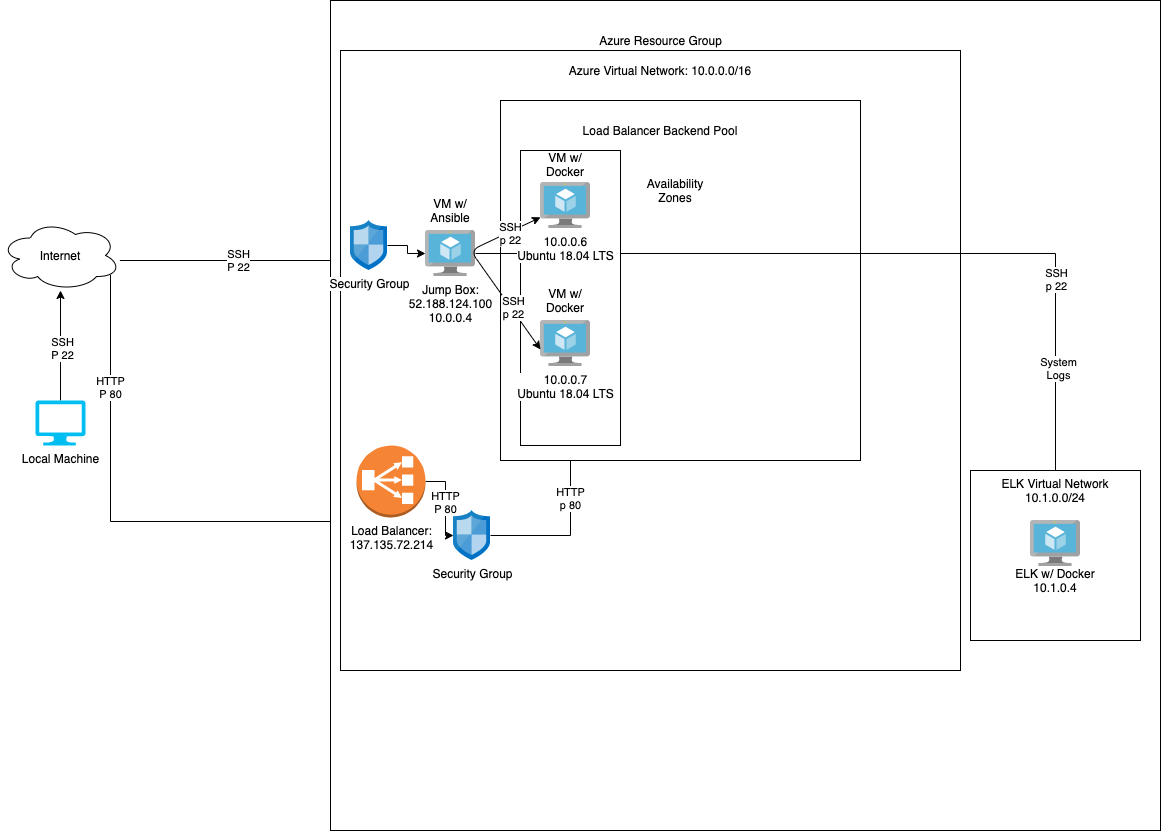

The diagram above was exported from draw.io. Its source (the exported page's mxGraphModel, read from the mxfile embedded in the PNG):
<mxGraphModel dx="1538" dy="1767" grid="1" gridSize="10" guides="1" tooltips="1" connect="1" arrows="1" fold="1" page="1" pageScale="1" pageWidth="850" pageHeight="1100" math="0" shadow="0">
  <root>
    <mxCell id="0" />
    <mxCell id="1" parent="0" />
    <mxCell id="3erFXxFAgdo6Wlj9tF27-36" style="edgeStyle=orthogonalEdgeStyle;rounded=0;orthogonalLoop=1;jettySize=auto;html=1;" parent="1" source="3erFXxFAgdo6Wlj9tF27-1" target="3erFXxFAgdo6Wlj9tF27-27" edge="1">
      <mxGeometry relative="1" as="geometry">
        <Array as="points">
          <mxPoint x="370" y="210" />
          <mxPoint x="370" y="210" />
        </Array>
      </mxGeometry>
    </mxCell>
    <mxCell id="3erFXxFAgdo6Wlj9tF27-39" value="SSH&lt;br&gt;P 22" style="edgeLabel;html=1;align=center;verticalAlign=middle;resizable=0;points=[];" parent="3erFXxFAgdo6Wlj9tF27-36" vertex="1" connectable="0">
      <mxGeometry x="0.0273" y="1" relative="1" as="geometry">
        <mxPoint as="offset" />
      </mxGeometry>
    </mxCell>
    <mxCell id="3erFXxFAgdo6Wlj9tF27-37" style="edgeStyle=orthogonalEdgeStyle;rounded=0;orthogonalLoop=1;jettySize=auto;html=1;entryX=0;entryY=0.75;entryDx=0;entryDy=0;" parent="1" source="3erFXxFAgdo6Wlj9tF27-1" target="3erFXxFAgdo6Wlj9tF27-12" edge="1">
      <mxGeometry relative="1" as="geometry">
        <Array as="points">
          <mxPoint x="140" y="471" />
        </Array>
      </mxGeometry>
    </mxCell>
    <mxCell id="3erFXxFAgdo6Wlj9tF27-38" value="HTTP&lt;br&gt;P 80" style="edgeLabel;html=1;align=center;verticalAlign=middle;resizable=0;points=[];" parent="3erFXxFAgdo6Wlj9tF27-37" vertex="1" connectable="0">
      <mxGeometry x="-0.5363" y="-1" relative="1" as="geometry">
        <mxPoint as="offset" />
      </mxGeometry>
    </mxCell>
    <mxCell id="3erFXxFAgdo6Wlj9tF27-1" value="Internet" style="ellipse;shape=cloud;whiteSpace=wrap;html=1;" parent="1" vertex="1">
      <mxGeometry x="30" y="170" width="120" height="70" as="geometry" />
    </mxCell>
    <mxCell id="3erFXxFAgdo6Wlj9tF27-3" value="" style="edgeStyle=orthogonalEdgeStyle;rounded=0;orthogonalLoop=1;jettySize=auto;html=1;" parent="1" source="3erFXxFAgdo6Wlj9tF27-2" target="3erFXxFAgdo6Wlj9tF27-1" edge="1">
      <mxGeometry relative="1" as="geometry" />
    </mxCell>
    <mxCell id="3erFXxFAgdo6Wlj9tF27-4" value="SSH&lt;br&gt;P 22" style="edgeLabel;html=1;align=center;verticalAlign=middle;resizable=0;points=[];" parent="3erFXxFAgdo6Wlj9tF27-3" vertex="1" connectable="0">
      <mxGeometry x="-0.04" y="-1" relative="1" as="geometry">
        <mxPoint as="offset" />
      </mxGeometry>
    </mxCell>
    <mxCell id="3erFXxFAgdo6Wlj9tF27-2" value="Local Machine" style="verticalLabelPosition=bottom;html=1;verticalAlign=top;align=center;strokeColor=none;fillColor=#00BEF2;shape=mxgraph.azure.computer;pointerEvents=1;" parent="1" vertex="1">
      <mxGeometry x="65" y="350" width="50" height="45" as="geometry" />
    </mxCell>
    <mxCell id="3erFXxFAgdo6Wlj9tF27-9" value="" style="whiteSpace=wrap;html=1;aspect=fixed;" parent="1" vertex="1">
      <mxGeometry x="360" y="-50" width="830" height="830" as="geometry" />
    </mxCell>
    <mxCell id="3erFXxFAgdo6Wlj9tF27-10" value="Azure Resource Group" style="text;html=1;align=center;verticalAlign=middle;resizable=0;points=[];autosize=1;" parent="1" vertex="1">
      <mxGeometry x="620" y="-20" width="140" height="20" as="geometry" />
    </mxCell>
    <mxCell id="3erFXxFAgdo6Wlj9tF27-12" value="Jor" style="whiteSpace=wrap;html=1;aspect=fixed;" parent="1" vertex="1">
      <mxGeometry x="370" width="620" height="620" as="geometry" />
    </mxCell>
    <mxCell id="3erFXxFAgdo6Wlj9tF27-13" value="Azure Virtual Network: 10.0.0.0/16" style="text;html=1;strokeColor=none;fillColor=none;align=center;verticalAlign=middle;whiteSpace=wrap;rounded=0;" parent="1" vertex="1">
      <mxGeometry x="590" y="10" width="200" height="20" as="geometry" />
    </mxCell>
    <mxCell id="3erFXxFAgdo6Wlj9tF27-41" value="HTTP&lt;br&gt;P 80" style="edgeStyle=orthogonalEdgeStyle;rounded=0;orthogonalLoop=1;jettySize=auto;html=1;" parent="1" source="3erFXxFAgdo6Wlj9tF27-24" target="3erFXxFAgdo6Wlj9tF27-28" edge="1">
      <mxGeometry relative="1" as="geometry" />
    </mxCell>
    <mxCell id="3erFXxFAgdo6Wlj9tF27-24" value="Load Balancer:&lt;br&gt;137.135.72.214" style="outlineConnect=0;dashed=0;verticalLabelPosition=bottom;verticalAlign=top;align=center;html=1;shape=mxgraph.aws3.classic_load_balancer;fillColor=#F58534;gradientColor=none;" parent="1" vertex="1">
      <mxGeometry x="386" y="395" width="69" height="72" as="geometry" />
    </mxCell>
    <mxCell id="3erFXxFAgdo6Wlj9tF27-44" value="" style="edgeStyle=orthogonalEdgeStyle;rounded=0;orthogonalLoop=1;jettySize=auto;html=1;" parent="1" source="3erFXxFAgdo6Wlj9tF27-27" target="3erFXxFAgdo6Wlj9tF27-43" edge="1">
      <mxGeometry relative="1" as="geometry" />
    </mxCell>
    <mxCell id="3erFXxFAgdo6Wlj9tF27-27" value="Security Group" style="aspect=fixed;html=1;points=[];align=center;image;fontSize=12;image=img/lib/mscae/Network_Security_Groups_Classic.svg;" parent="1" vertex="1">
      <mxGeometry x="380" y="170" width="37" height="50" as="geometry" />
    </mxCell>
    <mxCell id="3erFXxFAgdo6Wlj9tF27-55" style="edgeStyle=orthogonalEdgeStyle;rounded=0;orthogonalLoop=1;jettySize=auto;html=1;" parent="1" source="3erFXxFAgdo6Wlj9tF27-28" target="3erFXxFAgdo6Wlj9tF27-48" edge="1">
      <mxGeometry relative="1" as="geometry" />
    </mxCell>
    <mxCell id="lIqf94M-nVj_k0o598pN-6" value="HTTP&lt;br&gt;p 80" style="edgeLabel;html=1;align=center;verticalAlign=middle;resizable=0;points=[];" vertex="1" connectable="0" parent="3erFXxFAgdo6Wlj9tF27-55">
      <mxGeometry x="0.3882" y="1" relative="1" as="geometry">
        <mxPoint as="offset" />
      </mxGeometry>
    </mxCell>
    <mxCell id="3erFXxFAgdo6Wlj9tF27-28" value="Security Group" style="aspect=fixed;html=1;points=[];align=center;image;fontSize=12;image=img/lib/mscae/Network_Security_Groups_Classic.svg;" parent="1" vertex="1">
      <mxGeometry x="483" y="460" width="37" height="50" as="geometry" />
    </mxCell>
    <mxCell id="3erFXxFAgdo6Wlj9tF27-42" value="" style="whiteSpace=wrap;html=1;aspect=fixed;" parent="1" vertex="1">
      <mxGeometry x="530" y="50" width="360" height="360" as="geometry" />
    </mxCell>
    <mxCell id="3erFXxFAgdo6Wlj9tF27-80" style="edgeStyle=orthogonalEdgeStyle;rounded=0;orthogonalLoop=1;jettySize=auto;html=1;" parent="1" source="3erFXxFAgdo6Wlj9tF27-43" edge="1" target="lIqf94M-nVj_k0o598pN-3">
      <mxGeometry relative="1" as="geometry">
        <mxPoint x="860" y="248" as="targetPoint" />
      </mxGeometry>
    </mxCell>
    <mxCell id="3erFXxFAgdo6Wlj9tF27-81" value="SSH&lt;br&gt;p 22" style="edgeLabel;html=1;align=center;verticalAlign=middle;resizable=0;points=[];" parent="3erFXxFAgdo6Wlj9tF27-80" vertex="1" connectable="0">
      <mxGeometry x="0.4294" relative="1" as="geometry">
        <mxPoint as="offset" />
      </mxGeometry>
    </mxCell>
    <mxCell id="lIqf94M-nVj_k0o598pN-4" value="System&lt;br&gt;Logs" style="edgeLabel;html=1;align=center;verticalAlign=middle;resizable=0;points=[];" vertex="1" connectable="0" parent="3erFXxFAgdo6Wlj9tF27-80">
      <mxGeometry x="0.3695" y="-114" relative="1" as="geometry">
        <mxPoint x="116" y="114" as="offset" />
      </mxGeometry>
    </mxCell>
    <mxCell id="3erFXxFAgdo6Wlj9tF27-43" value="Jump Box:&lt;br&gt;52.188.124.100&lt;br&gt;10.0.0.4" style="aspect=fixed;html=1;points=[];align=center;image;fontSize=12;image=img/lib/mscae/Virtual_Machine.svg;" parent="1" vertex="1">
      <mxGeometry x="455" y="180" width="50" height="46" as="geometry" />
    </mxCell>
    <mxCell id="3erFXxFAgdo6Wlj9tF27-45" value="VM w/ Ansible" style="text;html=1;strokeColor=none;fillColor=none;align=center;verticalAlign=middle;whiteSpace=wrap;rounded=0;" parent="1" vertex="1">
      <mxGeometry x="445" y="150" width="70" height="20" as="geometry" />
    </mxCell>
    <mxCell id="3erFXxFAgdo6Wlj9tF27-46" value="Load Balancer Backend Pool" style="text;html=1;strokeColor=none;fillColor=none;align=center;verticalAlign=middle;whiteSpace=wrap;rounded=0;" parent="1" vertex="1">
      <mxGeometry x="580" y="70" width="220" height="20" as="geometry" />
    </mxCell>
    <mxCell id="3erFXxFAgdo6Wlj9tF27-48" value="" style="rounded=0;whiteSpace=wrap;html=1;" parent="1" vertex="1">
      <mxGeometry x="550" y="100" width="100" height="295" as="geometry" />
    </mxCell>
    <mxCell id="3erFXxFAgdo6Wlj9tF27-51" value="10.0.0.7&lt;br&gt;Ubuntu 18.04 LTS" style="aspect=fixed;html=1;points=[];align=center;image;fontSize=12;image=img/lib/mscae/Virtual_Machine.svg;" parent="1" vertex="1">
      <mxGeometry x="570" y="270" width="50" height="46" as="geometry" />
    </mxCell>
    <mxCell id="3erFXxFAgdo6Wlj9tF27-52" value="10.0.0.6&lt;br&gt;Ubuntu 18.04 LTS" style="aspect=fixed;html=1;points=[];align=center;image;fontSize=12;image=img/lib/mscae/Virtual_Machine.svg;" parent="1" vertex="1">
      <mxGeometry x="570" y="132" width="50" height="46" as="geometry" />
    </mxCell>
    <mxCell id="3erFXxFAgdo6Wlj9tF27-63" value="VM w/&lt;br&gt;Docker" style="text;html=1;strokeColor=none;fillColor=none;align=center;verticalAlign=middle;whiteSpace=wrap;rounded=0;" parent="1" vertex="1">
      <mxGeometry x="575" y="104" width="40" height="20" as="geometry" />
    </mxCell>
    <mxCell id="3erFXxFAgdo6Wlj9tF27-64" value="VM w/&lt;br&gt;Docker" style="text;html=1;strokeColor=none;fillColor=none;align=center;verticalAlign=middle;whiteSpace=wrap;rounded=0;" parent="1" vertex="1">
      <mxGeometry x="575" y="240" width="40" height="20" as="geometry" />
    </mxCell>
    <mxCell id="3erFXxFAgdo6Wlj9tF27-71" value="Availability&lt;br&gt;Zones" style="text;html=1;strokeColor=none;fillColor=none;align=center;verticalAlign=middle;whiteSpace=wrap;rounded=0;" parent="1" vertex="1">
      <mxGeometry x="685" y="130" width="40" height="20" as="geometry" />
    </mxCell>
    <mxCell id="3erFXxFAgdo6Wlj9tF27-76" value="" style="endArrow=classic;startArrow=classic;html=1;exitX=0;exitY=0.63;exitDx=0;exitDy=0;exitPerimeter=0;" parent="1" source="3erFXxFAgdo6Wlj9tF27-51" target="3erFXxFAgdo6Wlj9tF27-52" edge="1">
      <mxGeometry width="50" height="50" relative="1" as="geometry">
        <mxPoint x="640" y="380" as="sourcePoint" />
        <mxPoint x="690" y="330" as="targetPoint" />
        <Array as="points">
          <mxPoint x="500" y="200" />
        </Array>
      </mxGeometry>
    </mxCell>
    <mxCell id="3erFXxFAgdo6Wlj9tF27-83" value="SSH&lt;br&gt;p 22" style="edgeLabel;html=1;align=center;verticalAlign=middle;resizable=0;points=[];" parent="3erFXxFAgdo6Wlj9tF27-76" vertex="1" connectable="0">
      <mxGeometry x="0.6618" y="-1" relative="1" as="geometry">
        <mxPoint as="offset" />
      </mxGeometry>
    </mxCell>
    <mxCell id="3erFXxFAgdo6Wlj9tF27-84" value="SSH&lt;br&gt;p 22" style="edgeLabel;html=1;align=center;verticalAlign=middle;resizable=0;points=[];" parent="3erFXxFAgdo6Wlj9tF27-76" vertex="1" connectable="0">
      <mxGeometry x="-0.484" y="-2" relative="1" as="geometry">
        <mxPoint as="offset" />
      </mxGeometry>
    </mxCell>
    <mxCell id="lIqf94M-nVj_k0o598pN-1" value="" style="whiteSpace=wrap;html=1;aspect=fixed;" vertex="1" parent="1">
      <mxGeometry x="1000" y="420" width="170" height="170" as="geometry" />
    </mxCell>
    <mxCell id="lIqf94M-nVj_k0o598pN-2" value="ELK Virtual Network&lt;br&gt;10.1.0.0/24" style="text;html=1;strokeColor=none;fillColor=none;align=center;verticalAlign=middle;whiteSpace=wrap;rounded=0;" vertex="1" parent="1">
      <mxGeometry x="1000" y="430" width="170" height="20" as="geometry" />
    </mxCell>
    <mxCell id="lIqf94M-nVj_k0o598pN-3" value="" style="aspect=fixed;html=1;points=[];align=center;image;fontSize=12;image=img/lib/mscae/Virtual_Machine.svg;" vertex="1" parent="1">
      <mxGeometry x="1060" y="470" width="50" height="46" as="geometry" />
    </mxCell>
    <mxCell id="lIqf94M-nVj_k0o598pN-5" value="ELK w/ Docker&lt;br&gt;10.1.0.4" style="text;html=1;strokeColor=none;fillColor=none;align=center;verticalAlign=middle;whiteSpace=wrap;rounded=0;" vertex="1" parent="1">
      <mxGeometry x="1040" y="520" width="90" height="20" as="geometry" />
    </mxCell>
  </root>
</mxGraphModel>